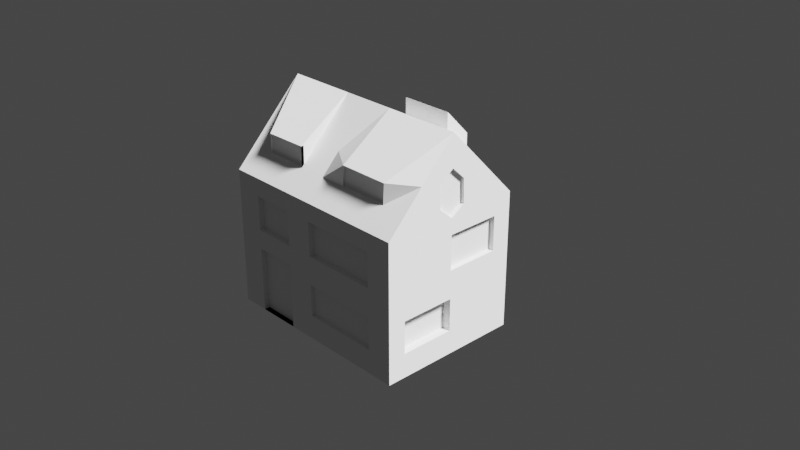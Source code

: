 # Source: thirdhouse.blend  (saved by Blender 2.91.10; exported with 4.5.12 LTS)
import bpy
from mathutils import Matrix  # noqa: F401  (used for matrix-valued properties, if any)

bpy.ops.wm.read_factory_settings(use_empty=True)
scene = bpy.context.scene
scene.name = 'Scene'

# ---- collections
col_collection = bpy.data.collections.new('Collection'); scene.collection.children.link(col_collection)

# ---- world
world_world = bpy.data.worlds.new('World'); scene.world = world_world
world_world.use_nodes = True; world_world.node_tree.nodes.clear()
_N = world_world.node_tree.nodes; _L = world_world.node_tree.links
n0 = _N.new('ShaderNodeOutputWorld'); n0.name = 'World Output'; n0.location = (300, 300)
n1 = _N.new('ShaderNodeBackground'); n1.name = 'Background'; n1.location = (10, 300)
n1.inputs[0].default_value = (0.05088, 0.05088, 0.05088, 1.0)
_L.new(n1.outputs[0], n0.inputs[0])
n0.is_active_output = True
world_world.color = (0.05088, 0.05088, 0.05088)
world_world.use_sun_shadow = False
world_world.sun_shadow_jitter_overblur = 0.0

# ---- cameras
cam_camera = bpy.data.cameras.new('Camera')
cam_camera.clip_end = 100.0
cam_camera.ortho_scale = 7.314

# ---- lights
light_light = bpy.data.lights.new('Light', 'SUN')
light_light.transmission_factor = 0.0
light_light.angle = 0.1993
light_light.shadow_soft_size = 0.1
light_light.shadow_cascade_max_distance = 1000.0

# ---- meshes
me_cube = bpy.data.meshes.new('Cube')
me_cube.from_pydata([(6.961, 1.0, 4.407), (6.961, 1.0, -1.0), (6.961, -4.721, 4.407), (6.961, -4.721, -1.0), (-1.0, 1.0, 4.407), (-1.0, 1.0, -1.0), (-1.0, -4.721, 4.407), (-1.0, -4.721, -1.0), (-1.0, -1.86, -1.0), (6.961, -1.86, 7.37), (-1.0, -1.86, 7.37), (6.961, -1.86, -1.0), (6.961, 1.0, 3.694), (-1.0, -4.721, 3.694), (6.961, -4.721, 3.694), (-1.0, 1.0, 3.694), (6.961, -1.86, 3.694), (-1.0, -1.86, 3.694), (6.961, 1.0, 1.572), (6.961, -4.721, 1.572), (-1.0, 1.0, 1.572), (6.961, -1.86, 1.572), (-1.0, -1.86, 1.572), (-1.0, -4.721, 1.572), (0.06225, 1.0, -1.0), (0.06225, -4.721, 4.407), (0.06225, -4.721, -1.0), (0.06225, 1.0, 4.407), (0.06225, -1.86, -1.0), (0.06225, -1.86, 7.37), (0.06225, 1.0, 3.694), (0.06225, -4.721, 3.694), (0.06225, -4.721, 1.572), (0.06225, 1.0, 1.572), (1.779, -4.721, -1.0), (1.779, 1.0, 4.407), (1.779, -1.86, 7.37), (1.779, 1.0, 3.694), (1.779, 1.0, 1.572), (1.779, 1.0, -1.0), (1.779, -4.721, 4.407), (1.779, -1.86, -1.0), (1.779, -4.721, 3.694), (1.779, -4.721, 1.572), (1.779, -4.494, 1.572), (0.06225, -4.494, 1.572), (0.06225, -4.494, -1.0), (1.779, -4.494, -1.0), (6.961, 1.0, -0.05029), (6.961, -4.721, -0.05029), (-1.0, 1.0, -0.05029), (6.961, -1.86, -0.05029), (-1.0, -1.86, -0.05029), (-1.0, -4.721, -0.05029), (0.06225, 1.0, -0.05029), (0.06225, -4.721, -0.05029), (1.779, -4.721, -0.05029), (1.779, 1.0, -0.05029), (0.06225, -4.494, -0.05029), (1.779, -4.494, -0.05029), (-1.0, -4.721, 1.22), (6.961, 1.0, 1.22), (6.961, -4.721, 1.22), (-1.0, 1.0, 1.22), (6.961, -1.86, 1.22), (-1.0, -1.86, 1.22), (0.06225, 1.0, 1.22), (0.06225, -4.721, 1.22), (1.779, -4.721, 1.22), (1.779, 1.0, 1.22), (0.06225, -4.494, 1.22), (1.779, -4.494, 1.22), (2.899, -4.721, -1.0), (2.899, 1.0, 4.407), (2.899, -1.86, 7.37), (2.899, 1.0, 3.694), (2.899, 1.0, 1.572), (2.899, 1.0, -1.0), (2.899, -4.721, 4.407), (2.899, -1.86, -1.0), (2.899, -4.721, 3.694), (2.899, -4.721, 1.572), (2.899, -4.721, -0.05029), (2.899, 1.0, -0.05029), (2.899, -4.721, 1.22), (2.899, 1.0, 1.22), (5.934, -4.721, -1.0), (5.934, 1.0, 4.407), (5.934, -1.86, 7.37), (5.934, 1.0, 3.694), (5.934, 1.0, 1.572), (5.934, 1.0, -0.05029), (5.934, 1.0, 1.22), (5.934, 1.0, -1.0), (5.934, -4.721, 4.407), (5.934, -1.86, -1.0), (5.934, -4.721, 3.694), (5.934, -4.721, 1.572), (5.934, -4.721, -0.05029), (5.934, -4.721, 1.22), (5.934, -4.564, -0.05029), (2.899, -4.564, -0.05029), (5.934, -4.564, 1.22), (2.899, -4.564, 1.22), (-1.0, -4.721, 2.341), (6.961, 1.0, 2.341), (6.961, -4.721, 2.341), (-1.0, 1.0, 2.341), (6.961, -1.86, 2.341), (-1.0, -1.86, 2.341), (0.06225, -4.721, 2.341), (0.06225, 1.0, 2.341), (1.779, -4.721, 2.341), (1.779, 1.0, 2.341), (2.899, -4.721, 2.341), (2.899, 1.0, 2.341), (5.934, -4.721, 2.341), (5.934, 1.0, 2.341), (1.779, -4.5, 3.694), (0.06225, -4.5, 3.694), (0.06225, -4.5, 2.341), (1.779, -4.5, 2.341), (5.934, -4.5, 3.694), (2.899, -4.5, 3.694), (2.899, -4.5, 2.341), (5.934, -4.5, 2.341), (0.06225, 0.8399, 3.694), (1.779, 0.8399, 3.694), (0.06225, 0.8399, 2.341), (1.779, 0.8399, 2.341), (2.899, 0.8318, 3.694), (5.934, 0.8318, 3.694), (2.899, 0.8318, 2.341), (5.934, 0.8318, 2.341), (2.899, 0.81, 1.22), (2.899, 0.81, -0.05029), (5.934, 0.81, -0.05029), (5.934, 0.81, 1.22), (0.06225, 0.7993, 1.22), (0.06225, 0.7993, -0.05029), (1.779, 0.7993, 1.22), (1.779, 0.7993, -0.05029), (6.961, -1.86, 6.116), (6.961, -1.86, 4.323), (6.961, -1.306, 4.674), (6.961, -1.336, 5.618), (6.961, -2.432, 5.685), (6.961, -2.426, 4.795), (6.827, -1.86, 6.116), (6.827, -1.86, 4.323), (6.827, -1.306, 4.674), (6.827, -1.336, 5.618), (6.827, -2.432, 5.685), (6.827, -2.426, 4.795), (-1.0, -4.012, -1.0), (6.961, -4.012, 5.141), (-1.0, -4.012, 5.141), (6.961, -4.012, -1.0), (-1.0, -4.012, 3.694), (6.961, -4.012, 3.694), (6.961, -4.012, 1.572), (-1.0, -4.012, 1.572), (0.06225, -4.012, -1.0), (0.06225, -4.012, 5.141), (1.779, -4.012, 5.141), (1.779, -4.012, -1.0), (-1.0, -4.012, -0.05029), (6.961, -4.012, -0.05029), (-1.0, -4.012, 1.22), (6.961, -4.012, 1.22), (2.899, -4.012, 5.141), (2.899, -4.012, -1.0), (5.934, -4.012, 5.141), (5.934, -4.012, -1.0), (6.961, -4.012, 2.341), (-1.0, -4.012, 2.341), (-1.0, 0.2495, 5.184), (6.961, 0.2495, -1.0), (-1.0, 0.2495, -1.0), (6.961, 0.2495, 5.184), (6.961, 0.2495, 3.694), (-1.0, 0.2495, 3.694), (-1.0, 0.2495, 1.572), (6.961, 0.2495, 1.572), (0.06225, 0.2495, 5.184), (0.06225, 0.2495, -1.0), (1.779, 0.2495, 5.184), (1.779, 0.2495, -1.0), (6.961, 0.2495, -0.05029), (-1.0, 0.2495, -0.05029), (6.961, 0.2495, 1.22), (-1.0, 0.2495, 1.22), (2.899, 0.2495, 5.184), (2.899, 0.2495, -1.0), (5.934, 0.2495, 5.184), (5.934, 0.2495, -1.0), (-1.0, 0.2495, 2.341), (6.961, 0.2495, 2.341), (6.769, 0.2495, 3.694), (6.769, -1.86, 3.694), (6.769, -1.86, 2.341), (6.769, 0.2495, 2.341), (6.648, -1.86, 1.22), (6.648, -1.86, -0.05029), (6.648, -4.012, -0.05029), (6.648, -4.012, 1.22), (-0.949, -1.86, 3.694), (-0.949, -1.86, 2.341), (-0.949, 0.2495, 3.694), (-0.949, 0.2495, 2.341), (-0.9035, -1.86, 1.22), (-0.9035, -1.86, -0.05029), (-0.9035, -4.012, -0.05029), (-0.9035, -4.012, 1.22), (1.779, -4.005, 5.936), (0.06225, -4.021, 5.92), (3.942, 1.0, -1.0), (3.942, -4.721, 4.407), (3.942, -1.86, -1.0), (3.942, -4.721, 3.694), (3.942, -4.721, 1.572), (3.942, -4.721, -0.05029), (3.942, -4.721, 1.22), (3.942, -4.721, -1.0), (3.942, 1.0, 4.407), (3.942, -1.86, 7.37), (3.942, 1.0, 3.694), (3.942, 1.0, 1.572), (3.942, 1.0, -0.05029), (3.942, 1.0, 1.22), (3.942, -4.564, -0.05029), (3.942, -4.564, 1.22), (3.942, 1.0, 2.341), (3.942, -4.721, 2.341), (3.942, -4.5, 3.694), (3.942, -4.5, 2.341), (3.942, 0.8318, 3.694), (3.942, 0.8318, 2.341), (3.942, 0.81, -0.05029), (3.942, 0.81, 1.22), (3.942, -4.012, -1.0), (3.942, -4.012, 5.141), (3.942, 0.2495, -1.0), (3.942, 0.2495, 5.184), (6.961, -3.278, 5.901), (2.899, -3.278, 5.901), (5.934, -3.969, 5.901), (3.942, -3.969, 5.901), (0.06177, -3.914, 5.921), (0.06177, -3.906, 5.141), (1.779, -3.899, 5.936), (1.779, -3.906, 5.141), (5.934, -3.877, 5.896), (5.934, -3.92, 5.136), (3.942, -3.92, 5.136), (3.942, -3.877, 5.896), (-1.0, -1.108, -1.0), (6.961, -1.108, 6.59), (6.961, -1.108, 3.694), (6.961, -1.108, 1.572), (0.06225, -1.108, 6.59), (0.06225, -1.108, -1.0), (1.779, -1.108, 6.59), (1.779, -1.108, -1.0), (6.961, -1.108, -0.05029), (6.961, -1.108, 1.22), (2.899, -1.108, 6.59), (2.899, -1.108, -1.0), (5.934, -1.108, 6.59), (5.934, -1.108, -1.0), (6.961, -1.108, 2.341), (-1.0, -1.108, 6.59), (6.961, -1.108, -1.0), (-1.0, -1.108, 3.694), (-1.0, -1.108, 1.572), (-1.0, -1.108, -0.05029), (-1.0, -1.108, 1.22), (-1.0, -1.108, 2.341), (6.769, -1.108, 3.694), (6.769, -1.108, 2.341), (-0.949, -1.108, 3.694), (-0.949, -1.108, 2.341), (3.942, -1.108, -1.0), (3.942, -1.108, 6.59), (-1.0, -0.1528, 5.601), (6.961, -0.1528, -1.0), (-1.0, -0.1528, 3.694), (-1.0, -0.1528, 1.572), (-1.0, -0.1528, -0.05029), (-1.0, -0.1528, 1.22), (-1.0, -0.1528, 2.341), (-0.949, -0.1528, 3.694), (-0.949, -0.1528, 2.341), (-1.0, -0.1528, -1.0), (6.961, -0.1528, 5.601), (6.961, -0.1528, 3.694), (6.961, -0.1528, 1.572), (0.06225, -0.1528, 5.601), (0.06225, -0.1528, -1.0), (1.779, -0.1528, 5.601), (1.779, -0.1528, -1.0), (6.961, -0.1528, -0.05029), (6.961, -0.1528, 1.22), (2.899, -0.1528, 5.601), (2.899, -0.1528, -1.0), (5.934, -0.1528, 5.601), (5.934, -0.1528, -1.0), (6.961, -0.1528, 2.341), (6.769, -0.1528, 3.694), (6.769, -0.1528, 2.341), (3.942, -0.1528, -1.0), (3.942, -0.1528, 5.601), (5.773, -0.2642, 6.703), (5.773, -0.9965, 7.461), (4.103, -0.2642, 6.703), (4.103, -0.9965, 7.461), (5.934, -0.1528, 6.587), (5.934, -1.108, 7.577), (3.942, -0.1528, 6.587), (3.942, -1.108, 7.577), (5.773, -0.2642, 6.367), (5.773, -0.9965, 7.125), (4.103, -0.2642, 6.367), (4.103, -0.9965, 7.125), (-1.0, -0.1528, 4.642), (-1.0, -4.012, 4.614), (-1.0, 0.2495, 4.644), (-1.0, -1.108, 4.635), (-1.0, -1.86, 4.629), (-1.0, -1.86, 5.677), (-1.0, -1.108, 5.681), (-1.657, -1.108, 5.407), (-1.657, -1.108, 4.635), (-1.657, -1.86, 5.402), (-1.657, -1.86, 4.629), (-0.8164, -0.1528, -1.0), (-0.8164, -1.108, -1.0), (-0.8164, -1.108, -0.05029), (-0.8164, -1.108, 1.22), (-0.8164, -0.1528, -0.05029), (-0.8164, -0.1528, 1.22)], [], [(163, 156, 6, 25), (31, 25, 6, 13), (181, 326, 176, 4, 15), (173, 157, 3, 86), (159, 155, 2, 14), (89, 87, 0, 12), (258, 257, 9, 142, 145, 144, 143, 16), (269, 272, 11, 95), (158, 325, 328, 17), (260, 271, 10, 29), (175, 158, 17, 109), (258, 16, 199, 278), (117, 89, 12, 105), (174, 159, 14, 106), (196, 181, 15, 107), (110, 31, 13, 104), (67, 32, 23, 60), (191, 182, 20, 63), (169, 160, 19, 62), (92, 90, 18, 61), (265, 259, 21, 64), (168, 161, 22, 65), (63, 20, 33, 66), (68, 43, 44, 71), (42, 31, 119, 118), (107, 15, 30, 111), (262, 260, 29, 36), (256, 261, 28, 8), (15, 4, 27, 30), (154, 162, 26, 7), (42, 40, 25, 31), (164, 163, 25, 40), (170, 164, 40, 78), (80, 78, 40, 42), (266, 262, 36, 74), (114, 80, 42, 112), (84, 81, 43, 68), (66, 33, 38, 69), (30, 37, 127, 126), (261, 263, 41, 28), (30, 27, 35, 37), (162, 165, 34, 26), (71, 44, 45, 70), (43, 32, 45, 44), (55, 26, 46, 58), (26, 34, 47, 46), (67, 55, 58, 70), (47, 59, 58, 46), (24, 54, 57, 39), (72, 82, 56, 34), (34, 56, 59, 47), (5, 50, 54, 24), (154, 166, 52, 8), (272, 264, 51, 11), (93, 91, 48, 1), (157, 167, 49, 3), (178, 189, 50, 5), (26, 55, 53, 7), (32, 67, 70, 45), (59, 71, 70, 58), (57, 54, 139, 141), (82, 84, 68, 56), (56, 68, 71, 59), (50, 63, 66, 54), (166, 168, 213, 212), (264, 265, 64, 51), (91, 92, 61, 48), (167, 169, 62, 49), (189, 191, 63, 50), (55, 67, 60, 53), (57, 69, 85, 83), (221, 98, 100, 230), (39, 57, 83, 77), (223, 221, 82, 72), (222, 220, 81, 84), (116, 96, 122, 125), (283, 266, 74, 225), (219, 217, 78, 80), (241, 170, 78, 217), (69, 38, 76, 85), (113, 37, 75, 115), (263, 267, 79, 41), (37, 35, 73, 75), (165, 171, 72, 34), (155, 172, 94, 2), (14, 2, 94, 96), (257, 268, 88, 9), (106, 14, 96, 116), (62, 19, 97, 99), (3, 49, 98, 86), (49, 62, 99, 98), (228, 83, 135, 238), (216, 228, 91, 93), (229, 227, 90, 92), (89, 117, 133, 131), (282, 269, 95, 218), (226, 224, 87, 89), (240, 173, 86, 223), (230, 231, 103, 101), (84, 82, 101, 103), (98, 99, 102, 100), (222, 84, 103, 231), (227, 232, 117, 90), (19, 106, 116, 97), (38, 113, 115, 76), (220, 233, 114, 81), (33, 111, 113, 38), (81, 114, 112, 43), (20, 107, 111, 33), (43, 112, 110, 32), (32, 110, 104, 23), (182, 196, 107, 20), (160, 174, 106, 19), (90, 117, 105, 18), (259, 270, 108, 21), (161, 175, 109, 22), (121, 118, 119, 120), (110, 112, 121, 120), (112, 42, 118, 121), (31, 110, 120, 119), (235, 234, 123, 124), (219, 80, 123, 234), (80, 114, 124, 123), (233, 116, 125, 235), (128, 126, 127, 129), (37, 113, 129, 127), (111, 30, 126, 128), (113, 111, 128, 129), (237, 236, 131, 133), (226, 89, 131, 236), (115, 75, 130, 132), (232, 115, 132, 237), (238, 239, 137, 136), (92, 91, 136, 137), (83, 85, 134, 135), (229, 92, 137, 239), (139, 138, 140, 141), (54, 66, 138, 139), (69, 57, 141, 140), (66, 69, 140, 138), (149, 150, 151, 148), (147, 143, 149, 153), (143, 144, 150, 149), (148, 152, 153, 149), (142, 146, 152, 148), (144, 145, 151, 150), (146, 147, 153, 152), (145, 142, 148, 151), (23, 104, 175, 161), (21, 108, 174, 160), (218, 95, 173, 240), (244, 246, 172, 155), (41, 79, 171, 165), (247, 245, 170, 241), (51, 64, 202, 203), (53, 60, 168, 166), (11, 51, 167, 157), (7, 53, 166, 154), (28, 41, 165, 162), (74, 36, 214, 164, 170, 245), (36, 29, 215, 214), (8, 28, 162, 154), (60, 23, 161, 168), (64, 21, 160, 169), (108, 16, 159, 174), (104, 13, 158, 175), (13, 6, 156, 325, 158), (16, 143, 147, 146, 142, 9, 244, 155, 159), (95, 11, 157, 173), (29, 10, 156, 163, 215), (18, 105, 197, 183), (287, 290, 196, 182), (216, 93, 195, 242), (0, 87, 194, 179), (39, 77, 193, 187), (224, 73, 192, 243), (288, 289, 191, 189), (48, 61, 190, 188), (293, 288, 189, 178), (1, 48, 188, 177), (24, 39, 187, 185), (73, 35, 186, 192), (5, 24, 185, 178), (35, 27, 184, 186), (61, 18, 183, 190), (289, 287, 182, 191), (277, 109, 207, 281), (105, 12, 180, 197), (27, 4, 176, 184), (93, 1, 177, 195), (12, 0, 179, 180), (286, 324, 326, 181), (279, 278, 199, 200), (16, 108, 200, 199), (307, 197, 201, 309), (197, 180, 198, 201), (203, 202, 205, 204), (64, 169, 205, 202), (167, 51, 203, 204), (169, 167, 204, 205), (292, 291, 208, 209), (286, 181, 208, 291), (181, 196, 209, 208), (109, 17, 206, 207), (212, 213, 210, 211), (65, 52, 211, 210), (168, 65, 210, 213), (52, 166, 212, 211), (215, 163, 249, 248), (87, 224, 243, 194), (77, 216, 242, 193), (172, 246, 252, 253), (79, 218, 240, 171), (85, 229, 239, 134), (135, 134, 239, 238), (117, 232, 237, 133), (75, 226, 236, 130), (132, 130, 236, 237), (114, 233, 235, 124), (96, 219, 234, 122), (125, 122, 234, 235), (97, 116, 233, 220), (76, 115, 232, 227), (99, 222, 231, 102), (100, 102, 231, 230), (171, 240, 223, 72), (75, 73, 224, 226), (267, 282, 218, 79), (85, 76, 227, 229), (77, 83, 228, 216), (91, 228, 238, 136), (172, 241, 217, 94), (96, 94, 217, 219), (268, 283, 225, 88), (99, 97, 220, 222), (86, 98, 221, 223), (82, 221, 230, 101), (88, 225, 247, 246), (225, 74, 245, 247), (9, 88, 246, 244), (250, 248, 249, 251), (163, 164, 251, 249), (214, 215, 248, 250), (164, 214, 250, 251), (252, 255, 254, 253), (246, 247, 255, 252), (241, 172, 253, 254), (247, 241, 254, 255), (311, 283, 319, 318), (304, 310, 282, 267), (17, 273, 280, 206), (207, 206, 280, 281), (108, 270, 279, 200), (309, 308, 278, 279), (17, 328, 327, 273), (290, 277, 281, 292), (65, 22, 274, 276), (8, 52, 275, 256), (52, 65, 276, 275), (22, 109, 277, 274), (296, 307, 270, 259), (310, 306, 269, 282), (294, 305, 268, 257), (300, 304, 267, 263), (311, 303, 266, 283), (301, 302, 265, 264), (285, 301, 264, 272), (298, 300, 263, 261), (303, 299, 262, 266), (293, 298, 261, 256), (299, 297, 260, 262), (302, 296, 259, 265), (295, 258, 278, 308), (297, 284, 271, 260), (306, 285, 272, 269), (295, 294, 257, 258), (180, 179, 294, 295), (195, 177, 285, 306), (184, 176, 284, 297), (180, 295, 308, 198), (190, 183, 296, 302), (186, 184, 297, 299), (178, 185, 298, 293), (192, 186, 299, 303), (185, 187, 300, 298), (177, 188, 301, 285), (188, 190, 302, 301), (243, 192, 303, 311), (187, 193, 304, 300), (179, 194, 305, 294), (242, 195, 306, 310), (183, 197, 307, 296), (196, 290, 292, 209), (201, 198, 308, 309), (193, 242, 310, 304), (194, 243, 311, 305), (273, 286, 291, 280), (281, 280, 291, 292), (270, 307, 309, 279), (273, 327, 324, 286), (276, 274, 287, 289), (293, 256, 336, 335), (289, 288, 339, 340), (274, 277, 290, 287), (314, 315, 323, 322), (268, 305, 316, 317), (283, 268, 317, 319), (305, 311, 318, 316), (312, 313, 317, 316), (315, 314, 318, 319), (313, 315, 319, 317), (314, 312, 316, 318), (320, 322, 323, 321), (315, 313, 321, 323), (313, 312, 320, 321), (312, 314, 322, 320), (327, 328, 334, 332), (324, 327, 330, 271, 284), (326, 324, 284, 176), (328, 325, 156, 10, 329), (332, 334, 333, 331), (330, 329, 10, 271), (330, 327, 332, 331), (328, 329, 333, 334), (329, 330, 331, 333), (336, 337, 339, 335), (337, 338, 340, 339), (275, 276, 338, 337), (288, 293, 335, 339), (276, 289, 340, 338), (256, 275, 337, 336)])
_uv = me_cube.uv_layers.new(name='UVMap')
_uv.uv.foreach_set('vector', [0.6275, 0.6274, 0.6394, 0.6274, 0.6394, 0.6384, 0.6275, 0.6384, 0.5389, 0.7153, 0.5506, 0.7153, 0.5506, 0.7271, 0.5389, 0.7271, 0.5389, 0.4492, 0.5463, 0.4492, 0.5506, 0.4492, 0.5506, 0.4608, 0.5389, 0.4608, 0.4504, 0.6274, 0.4618, 0.6274, 0.4618, 0.6384, 0.4504, 0.6384, 0.5389, 0.6274, 0.5506, 0.6274, 0.5506, 0.6384, 0.5389, 0.6384, 0.5389, 0.5382, 0.5506, 0.5382, 0.5506, 0.5496, 0.5389, 0.5496, 0.5389, 0.5823, 0.5506, 0.5823, 0.5506, 0.594, 0.5466, 0.594, 0.5464, 0.5858, 0.543, 0.5854, 0.5409, 0.594, 0.5389, 0.594, 0.4504, 0.5823, 0.4618, 0.5823, 0.4618, 0.594, 0.4504, 0.594, 0.5389, 0.3831, 0.5463, 0.3831, 0.5419, 0.4165, 0.5389, 0.4165, 0.6275, 0.5823, 0.6394, 0.5823, 0.6394, 0.594, 0.6275, 0.594, 0.5167, 0.3831, 0.5389, 0.3831, 0.5389, 0.4165, 0.5167, 0.4165, 0.5389, 0.5823, 0.5389, 0.594, 0.5389, 0.594, 0.5389, 0.5823, 0.5167, 0.5382, 0.5389, 0.5382, 0.5389, 0.5496, 0.5167, 0.5496, 0.5167, 0.6274, 0.5389, 0.6274, 0.5389, 0.6384, 0.5167, 0.6384, 0.5167, 0.4492, 0.5389, 0.4492, 0.5389, 0.4608, 0.5167, 0.4608, 0.5167, 0.7153, 0.5389, 0.7153, 0.5389, 0.7271, 0.5167, 0.7271, 0.4983, 0.7153, 0.504, 0.7153, 0.504, 0.7271, 0.4983, 0.7271, 0.4983, 0.4492, 0.504, 0.4492, 0.504, 0.4608, 0.4983, 0.4608, 0.4983, 0.6274, 0.504, 0.6274, 0.504, 0.6384, 0.4983, 0.6384, 0.4983, 0.5382, 0.504, 0.5382, 0.504, 0.5496, 0.4983, 0.5496, 0.4983, 0.5823, 0.504, 0.5823, 0.504, 0.594, 0.4983, 0.594, 0.4983, 0.3831, 0.504, 0.3831, 0.504, 0.4165, 0.4983, 0.4165, 0.4983, 0.4608, 0.504, 0.4608, 0.504, 0.4727, 0.4983, 0.4727, 0.4983, 0.6961, 0.504, 0.6961, 0.504, 0.6961, 0.4983, 0.6961, 0.5389, 0.6961, 0.5389, 0.7153, 0.5389, 0.7153, 0.5389, 0.6961, 0.5167, 0.4608, 0.5389, 0.4608, 0.5389, 0.4727, 0.5167, 0.4727, 0.6084, 0.5823, 0.6275, 0.5823, 0.6275, 0.594, 0.6084, 0.594, 0.3731, 0.5823, 0.3849, 0.5823, 0.3849, 0.594, 0.3731, 0.594, 0.5389, 0.4608, 0.5506, 0.4608, 0.5506, 0.4727, 0.5389, 0.4727, 0.3731, 0.6274, 0.3849, 0.6274, 0.3849, 0.6384, 0.3731, 0.6384, 0.5389, 0.6961, 0.5506, 0.6961, 0.5506, 0.7153, 0.5389, 0.7153, 0.6084, 0.6274, 0.6275, 0.6274, 0.6275, 0.6384, 0.6084, 0.6384, 0.5959, 0.6274, 0.6084, 0.6274, 0.6084, 0.6384, 0.5959, 0.6384, 0.5389, 0.6837, 0.5506, 0.6837, 0.5506, 0.6961, 0.5389, 0.6961, 0.5959, 0.5823, 0.6084, 0.5823, 0.6084, 0.594, 0.5959, 0.594, 0.5167, 0.6837, 0.5389, 0.6837, 0.5389, 0.6961, 0.5167, 0.6961, 0.4983, 0.6837, 0.504, 0.6837, 0.504, 0.6961, 0.4983, 0.6961, 0.4983, 0.4727, 0.504, 0.4727, 0.504, 0.4918, 0.4983, 0.4918, 0.5389, 0.4727, 0.5389, 0.4918, 0.5389, 0.4918, 0.5389, 0.4727, 0.3849, 0.5823, 0.404, 0.5823, 0.404, 0.594, 0.3849, 0.594, 0.5389, 0.4727, 0.5506, 0.4727, 0.5506, 0.4918, 0.5389, 0.4918, 0.3849, 0.6274, 0.404, 0.6274, 0.404, 0.6384, 0.3849, 0.6384, 0.4983, 0.6961, 0.504, 0.6961, 0.504, 0.7153, 0.4983, 0.7153, 0.504, 0.6961, 0.504, 0.7153, 0.504, 0.7153, 0.504, 0.6961, 0.4774, 0.7153, 0.4618, 0.7153, 0.4618, 0.7153, 0.4774, 0.7153, 0.3849, 0.6384, 0.404, 0.6384, 0.404, 0.6384, 0.3849, 0.6384, 0.4983, 0.7153, 0.4774, 0.7153, 0.4774, 0.7153, 0.4983, 0.7153, 0.4618, 0.6961, 0.4774, 0.6961, 0.4774, 0.7153, 0.4618, 0.7153, 0.4618, 0.4727, 0.4774, 0.4727, 0.4774, 0.4918, 0.4618, 0.4918, 0.4618, 0.6837, 0.4774, 0.6837, 0.4774, 0.6961, 0.4618, 0.6961, 0.4618, 0.6961, 0.4774, 0.6961, 0.4774, 0.6961, 0.4618, 0.6961, 0.4618, 0.4608, 0.4774, 0.4608, 0.4774, 0.4727, 0.4618, 0.4727, 0.4618, 0.3831, 0.4774, 0.3831, 0.4774, 0.4165, 0.4618, 0.4165, 0.4618, 0.5823, 0.4774, 0.5823, 0.4774, 0.594, 0.4618, 0.594, 0.4618, 0.5382, 0.4774, 0.5382, 0.4774, 0.5496, 0.4618, 0.5496, 0.4618, 0.6274, 0.4774, 0.6274, 0.4774, 0.6384, 0.4618, 0.6384, 0.4618, 0.4492, 0.4774, 0.4492, 0.4774, 0.4608, 0.4618, 0.4608, 0.4618, 0.7153, 0.4774, 0.7153, 0.4774, 0.7271, 0.4618, 0.7271, 0.504, 0.7153, 0.4983, 0.7153, 0.4983, 0.7153, 0.504, 0.7153, 0.4774, 0.6961, 0.4983, 0.6961, 0.4983, 0.7153, 0.4774, 0.7153, 0.4774, 0.4918, 0.4774, 0.4727, 0.4774, 0.4727, 0.4774, 0.4918, 0.4774, 0.6837, 0.4983, 0.6837, 0.4983, 0.6961, 0.4774, 0.6961, 0.4774, 0.6961, 0.4983, 0.6961, 0.4983, 0.6961, 0.4774, 0.6961, 0.4774, 0.4608, 0.4983, 0.4608, 0.4983, 0.4727, 0.4774, 0.4727, 0.4774, 0.3831, 0.4983, 0.3831, 0.4983, 0.3831, 0.4774, 0.3831, 0.4774, 0.5823, 0.4983, 0.5823, 0.4983, 0.594, 0.4774, 0.594, 0.4774, 0.5382, 0.4983, 0.5382, 0.4983, 0.5496, 0.4774, 0.5496, 0.4774, 0.6274, 0.4983, 0.6274, 0.4983, 0.6384, 0.4774, 0.6384, 0.4774, 0.4492, 0.4983, 0.4492, 0.4983, 0.4608, 0.4774, 0.4608, 0.4774, 0.7153, 0.4983, 0.7153, 0.4983, 0.7271, 0.4774, 0.7271, 0.4774, 0.4918, 0.4983, 0.4918, 0.4983, 0.5043, 0.4774, 0.5043, 0.4774, 0.672, 0.4774, 0.6498, 0.4774, 0.6498, 0.4774, 0.672, 0.4618, 0.4918, 0.4774, 0.4918, 0.4774, 0.5043, 0.4618, 0.5043, 0.4618, 0.672, 0.4774, 0.672, 0.4774, 0.6837, 0.4618, 0.6837, 0.4983, 0.672, 0.504, 0.672, 0.504, 0.6837, 0.4983, 0.6837, 0.5167, 0.6498, 0.5389, 0.6498, 0.5389, 0.6498, 0.5167, 0.6498, 0.5842, 0.5823, 0.5959, 0.5823, 0.5959, 0.594, 0.5842, 0.594, 0.5389, 0.672, 0.5506, 0.672, 0.5506, 0.6837, 0.5389, 0.6837, 0.5842, 0.6274, 0.5959, 0.6274, 0.5959, 0.6384, 0.5842, 0.6384, 0.4983, 0.4918, 0.504, 0.4918, 0.504, 0.5043, 0.4983, 0.5043, 0.5167, 0.4918, 0.5389, 0.4918, 0.5389, 0.5043, 0.5167, 0.5043, 0.404, 0.5823, 0.4165, 0.5823, 0.4165, 0.594, 0.404, 0.594, 0.5389, 0.4918, 0.5506, 0.4918, 0.5506, 0.5043, 0.5389, 0.5043, 0.404, 0.6274, 0.4165, 0.6274, 0.4165, 0.6384, 0.404, 0.6384, 0.5506, 0.6274, 0.562, 0.6274, 0.562, 0.6384, 0.5506, 0.6384, 0.5389, 0.6384, 0.5506, 0.6384, 0.5506, 0.6498, 0.5389, 0.6498, 0.5506, 0.5823, 0.562, 0.5823, 0.562, 0.594, 0.5506, 0.594, 0.5167, 0.6384, 0.5389, 0.6384, 0.5389, 0.6498, 0.5167, 0.6498, 0.4983, 0.6384, 0.504, 0.6384, 0.504, 0.6498, 0.4983, 0.6498, 0.4618, 0.6384, 0.4774, 0.6384, 0.4774, 0.6498, 0.4618, 0.6498, 0.4774, 0.6384, 0.4983, 0.6384, 0.4983, 0.6498, 0.4774, 0.6498, 0.4774, 0.5159, 0.4774, 0.5043, 0.4774, 0.5043, 0.4774, 0.5159, 0.4618, 0.5159, 0.4774, 0.5159, 0.4774, 0.5382, 0.4618, 0.5382, 0.4983, 0.5159, 0.504, 0.5159, 0.504, 0.5382, 0.4983, 0.5382, 0.5389, 0.5382, 0.5167, 0.5382, 0.5167, 0.5382, 0.5389, 0.5382, 0.4282, 0.5823, 0.4504, 0.5823, 0.4504, 0.594, 0.4282, 0.594, 0.5389, 0.5159, 0.5506, 0.5159, 0.5506, 0.5382, 0.5389, 0.5382, 0.4282, 0.6274, 0.4504, 0.6274, 0.4504, 0.6384, 0.4282, 0.6384, 0.4774, 0.672, 0.4983, 0.672, 0.4983, 0.6837, 0.4774, 0.6837, 0.4983, 0.6837, 0.4774, 0.6837, 0.4774, 0.6837, 0.4983, 0.6837, 0.4774, 0.6498, 0.4983, 0.6498, 0.4983, 0.6498, 0.4774, 0.6498, 0.4983, 0.672, 0.4983, 0.6837, 0.4983, 0.6837, 0.4983, 0.672, 0.504, 0.5159, 0.5167, 0.5159, 0.5167, 0.5382, 0.504, 0.5382, 0.504, 0.6384, 0.5167, 0.6384, 0.5167, 0.6498, 0.504, 0.6498, 0.504, 0.4918, 0.5167, 0.4918, 0.5167, 0.5043, 0.504, 0.5043, 0.504, 0.672, 0.5167, 0.672, 0.5167, 0.6837, 0.504, 0.6837, 0.504, 0.4727, 0.5167, 0.4727, 0.5167, 0.4918, 0.504, 0.4918, 0.504, 0.6837, 0.5167, 0.6837, 0.5167, 0.6961, 0.504, 0.6961, 0.504, 0.4608, 0.5167, 0.4608, 0.5167, 0.4727, 0.504, 0.4727, 0.504, 0.6961, 0.5167, 0.6961, 0.5167, 0.7153, 0.504, 0.7153, 0.504, 0.7153, 0.5167, 0.7153, 0.5167, 0.7271, 0.504, 0.7271, 0.504, 0.4492, 0.5167, 0.4492, 0.5167, 0.4608, 0.504, 0.4608, 0.504, 0.6274, 0.5167, 0.6274, 0.5167, 0.6384, 0.504, 0.6384, 0.504, 0.5382, 0.5167, 0.5382, 0.5167, 0.5496, 0.504, 0.5496, 0.504, 0.5823, 0.5167, 0.5823, 0.5167, 0.594, 0.504, 0.594, 0.504, 0.3831, 0.5167, 0.3831, 0.5167, 0.4165, 0.504, 0.4165, 0.5167, 0.6961, 0.5389, 0.6961, 0.5389, 0.7153, 0.5167, 0.7153, 0.5167, 0.7153, 0.5167, 0.6961, 0.5167, 0.6961, 0.5167, 0.7153, 0.5167, 0.6961, 0.5389, 0.6961, 0.5389, 0.6961, 0.5167, 0.6961, 0.5389, 0.7153, 0.5167, 0.7153, 0.5167, 0.7153, 0.5389, 0.7153, 0.5167, 0.672, 0.5389, 0.672, 0.5389, 0.6837, 0.5167, 0.6837, 0.5389, 0.672, 0.5389, 0.6837, 0.5389, 0.6837, 0.5389, 0.672, 0.5389, 0.6837, 0.5167, 0.6837, 0.5167, 0.6837, 0.5389, 0.6837, 0.5167, 0.672, 0.5167, 0.6498, 0.5167, 0.6498, 0.5167, 0.672, 0.5167, 0.4727, 0.5389, 0.4727, 0.5389, 0.4918, 0.5167, 0.4918, 0.5389, 0.4918, 0.5167, 0.4918, 0.5167, 0.4918, 0.5389, 0.4918, 0.5167, 0.4727, 0.5389, 0.4727, 0.5389, 0.4727, 0.5167, 0.4727, 0.5167, 0.4918, 0.5167, 0.4727, 0.5167, 0.4727, 0.5167, 0.4918, 0.5167, 0.5159, 0.5389, 0.5159, 0.5389, 0.5382, 0.5167, 0.5382, 0.5389, 0.5159, 0.5389, 0.5382, 0.5389, 0.5382, 0.5389, 0.5159, 0.5167, 0.5043, 0.5389, 0.5043, 0.5389, 0.5043, 0.5167, 0.5043, 0.5167, 0.5159, 0.5167, 0.5043, 0.5167, 0.5043, 0.5167, 0.5159, 0.4774, 0.5159, 0.4983, 0.5159, 0.4983, 0.5382, 0.4774, 0.5382, 0.4983, 0.5382, 0.4774, 0.5382, 0.4774, 0.5382, 0.4983, 0.5382, 0.4774, 0.5043, 0.4983, 0.5043, 0.4983, 0.5043, 0.4774, 0.5043, 0.4983, 0.5159, 0.4983, 0.5382, 0.4983, 0.5382, 0.4983, 0.5159, 0.4774, 0.4727, 0.4983, 0.4727, 0.4983, 0.4918, 0.4774, 0.4918, 0.4774, 0.4727, 0.4983, 0.4727, 0.4983, 0.4727, 0.4774, 0.4727, 0.4983, 0.4918, 0.4774, 0.4918, 0.4774, 0.4918, 0.4983, 0.4918, 0.4983, 0.4727, 0.4983, 0.4918, 0.4983, 0.4918, 0.4983, 0.4727, 0.5409, 0.594, 0.543, 0.5854, 0.5464, 0.5858, 0.5466, 0.594, 0.5435, 0.6028, 0.5409, 0.594, 0.5409, 0.594, 0.5435, 0.6028, 0.5409, 0.594, 0.543, 0.5854, 0.543, 0.5854, 0.5409, 0.594, 0.5466, 0.594, 0.5467, 0.6029, 0.5435, 0.6028, 0.5409, 0.594, 0.5466, 0.594, 0.5467, 0.6029, 0.5467, 0.6029, 0.5466, 0.594, 0.543, 0.5854, 0.5464, 0.5858, 0.5464, 0.5858, 0.543, 0.5854, 0.5467, 0.6029, 0.5435, 0.6028, 0.5435, 0.6028, 0.5467, 0.6029, 0.5464, 0.5858, 0.5466, 0.594, 0.5466, 0.594, 0.5464, 0.5858, 0.504, 0.3721, 0.5167, 0.3721, 0.5167, 0.3831, 0.504, 0.3831, 0.504, 0.594, 0.5167, 0.594, 0.5167, 0.6274, 0.504, 0.6274, 0.4282, 0.594, 0.4504, 0.594, 0.4504, 0.6274, 0.4282, 0.6274, 0.5506, 0.616, 0.562, 0.616, 0.562, 0.6274, 0.5506, 0.6274, 0.404, 0.594, 0.4165, 0.594, 0.4165, 0.6274, 0.404, 0.6274, 0.5842, 0.616, 0.5959, 0.616, 0.5959, 0.6274, 0.5842, 0.6274, 0.4774, 0.594, 0.4983, 0.594, 0.4983, 0.594, 0.4774, 0.594, 0.4774, 0.3721, 0.4983, 0.3721, 0.4983, 0.3831, 0.4774, 0.3831, 0.4618, 0.594, 0.4774, 0.594, 0.4774, 0.6274, 0.4618, 0.6274, 0.4618, 0.3721, 0.4774, 0.3721, 0.4774, 0.3831, 0.4618, 0.3831, 0.3849, 0.594, 0.404, 0.594, 0.404, 0.6274, 0.3849, 0.6274, 0.5959, 0.594, 0.6084, 0.594, 0.6084, 0.6155, 0.6084, 0.6274, 0.5959, 0.6274, 0.5959, 0.616, 0.6084, 0.594, 0.6275, 0.594, 0.6275, 0.6157, 0.6084, 0.6155, 0.3731, 0.594, 0.3849, 0.594, 0.3849, 0.6274, 0.3731, 0.6274, 0.4983, 0.3721, 0.504, 0.3721, 0.504, 0.3831, 0.4983, 0.3831, 0.4983, 0.594, 0.504, 0.594, 0.504, 0.6274, 0.4983, 0.6274, 0.5167, 0.594, 0.5389, 0.594, 0.5389, 0.6274, 0.5167, 0.6274, 0.5167, 0.3721, 0.5389, 0.3721, 0.5389, 0.3831, 0.5167, 0.3831, 0.5389, 0.3721, 0.5506, 0.3721, 0.5506, 0.3831, 0.5463, 0.3831, 0.5389, 0.3831, 0.5389, 0.594, 0.5409, 0.594, 0.5435, 0.6028, 0.5467, 0.6029, 0.5466, 0.594, 0.5506, 0.594, 0.5506, 0.616, 0.5506, 0.6274, 0.5389, 0.6274, 0.4504, 0.594, 0.4618, 0.594, 0.4618, 0.6274, 0.4504, 0.6274, 0.6275, 0.594, 0.6394, 0.594, 0.6394, 0.6274, 0.6275, 0.6274, 0.6275, 0.6157, 0.504, 0.5496, 0.5167, 0.5496, 0.5167, 0.5613, 0.504, 0.5613, 0.504, 0.443, 0.5167, 0.443, 0.5167, 0.4492, 0.504, 0.4492, 0.4282, 0.5496, 0.4504, 0.5496, 0.4504, 0.5613, 0.4282, 0.5613, 0.5506, 0.5496, 0.562, 0.5496, 0.562, 0.5613, 0.5506, 0.5613, 0.404, 0.5496, 0.4165, 0.5496, 0.4165, 0.5613, 0.404, 0.5613, 0.5842, 0.5496, 0.5959, 0.5496, 0.5959, 0.5613, 0.5842, 0.5613, 0.4774, 0.443, 0.4983, 0.443, 0.4983, 0.4492, 0.4774, 0.4492, 0.4774, 0.5496, 0.4983, 0.5496, 0.4983, 0.5613, 0.4774, 0.5613, 0.4618, 0.443, 0.4774, 0.443, 0.4774, 0.4492, 0.4618, 0.4492, 0.4618, 0.5496, 0.4774, 0.5496, 0.4774, 0.5613, 0.4618, 0.5613, 0.3849, 0.5496, 0.404, 0.5496, 0.404, 0.5613, 0.3849, 0.5613, 0.5959, 0.5496, 0.6084, 0.5496, 0.6084, 0.5613, 0.5959, 0.5613, 0.3731, 0.5496, 0.3849, 0.5496, 0.3849, 0.5613, 0.3731, 0.5613, 0.6084, 0.5496, 0.6275, 0.5496, 0.6275, 0.5613, 0.6084, 0.5613, 0.4983, 0.5496, 0.504, 0.5496, 0.504, 0.5613, 0.4983, 0.5613, 0.4983, 0.443, 0.504, 0.443, 0.504, 0.4492, 0.4983, 0.4492, 0.5167, 0.4281, 0.5167, 0.4165, 0.5167, 0.4165, 0.5167, 0.4281, 0.5167, 0.5496, 0.5389, 0.5496, 0.5389, 0.5613, 0.5167, 0.5613, 0.6275, 0.5496, 0.6394, 0.5496, 0.6394, 0.5613, 0.6275, 0.5613, 0.4504, 0.5496, 0.4618, 0.5496, 0.4618, 0.5613, 0.4504, 0.5613, 0.5389, 0.5496, 0.5506, 0.5496, 0.5506, 0.5613, 0.5389, 0.5613, 0.5389, 0.443, 0.5447, 0.443, 0.5463, 0.4492, 0.5389, 0.4492, 0.5167, 0.5823, 0.5389, 0.5823, 0.5389, 0.594, 0.5167, 0.594, 0.5389, 0.594, 0.5167, 0.594, 0.5167, 0.594, 0.5389, 0.594, 0.5167, 0.5675, 0.5167, 0.5613, 0.5167, 0.5613, 0.5167, 0.5675, 0.5167, 0.5613, 0.5389, 0.5613, 0.5389, 0.5613, 0.5167, 0.5613, 0.4774, 0.594, 0.4983, 0.594, 0.4983, 0.6274, 0.4774, 0.6274, 0.4983, 0.594, 0.4983, 0.6274, 0.4983, 0.6274, 0.4983, 0.594, 0.4774, 0.6274, 0.4774, 0.594, 0.4774, 0.594, 0.4774, 0.6274, 0.4983, 0.6274, 0.4774, 0.6274, 0.4774, 0.6274, 0.4983, 0.6274, 0.5167, 0.443, 0.5389, 0.443, 0.5389, 0.4492, 0.5167, 0.4492, 0.5389, 0.443, 0.5389, 0.4492, 0.5389, 0.4492, 0.5389, 0.443, 0.5389, 0.4492, 0.5167, 0.4492, 0.5167, 0.4492, 0.5389, 0.4492, 0.5167, 0.4165, 0.5389, 0.4165, 0.5389, 0.4165, 0.5167, 0.4165, 0.4774, 0.3831, 0.4983, 0.3831, 0.4983, 0.4165, 0.4774, 0.4165, 0.4983, 0.4165, 0.4774, 0.4165, 0.4774, 0.4165, 0.4983, 0.4165, 0.4983, 0.3831, 0.4983, 0.4165, 0.4983, 0.4165, 0.4983, 0.3831, 0.4774, 0.4165, 0.4774, 0.3831, 0.4774, 0.3831, 0.4774, 0.4165, 0.6275, 0.6157, 0.6275, 0.6274, 0.6275, 0.6274, 0.6275, 0.6157, 0.562, 0.5496, 0.5842, 0.5496, 0.5842, 0.5613, 0.562, 0.5613, 0.4165, 0.5496, 0.4282, 0.5496, 0.4282, 0.5613, 0.4165, 0.5613, 0.562, 0.6274, 0.562, 0.616, 0.562, 0.616, 0.562, 0.6274, 0.4165, 0.594, 0.4282, 0.594, 0.4282, 0.6274, 0.4165, 0.6274, 0.4983, 0.5043, 0.4983, 0.5159, 0.4983, 0.5159, 0.4983, 0.5043, 0.4774, 0.5043, 0.4983, 0.5043, 0.4983, 0.5159, 0.4774, 0.5159, 0.5167, 0.5382, 0.5167, 0.5159, 0.5167, 0.5159, 0.5167, 0.5382, 0.5389, 0.5043, 0.5389, 0.5159, 0.5389, 0.5159, 0.5389, 0.5043, 0.5167, 0.5043, 0.5389, 0.5043, 0.5389, 0.5159, 0.5167, 0.5159, 0.5167, 0.6837, 0.5167, 0.672, 0.5167, 0.672, 0.5167, 0.6837, 0.5389, 0.6498, 0.5389, 0.672, 0.5389, 0.672, 0.5389, 0.6498, 0.5167, 0.6498, 0.5389, 0.6498, 0.5389, 0.672, 0.5167, 0.672, 0.504, 0.6498, 0.5167, 0.6498, 0.5167, 0.672, 0.504, 0.672, 0.504, 0.5043, 0.5167, 0.5043, 0.5167, 0.5159, 0.504, 0.5159, 0.4983, 0.6498, 0.4983, 0.672, 0.4983, 0.672, 0.4983, 0.6498, 0.4774, 0.6498, 0.4983, 0.6498, 0.4983, 0.672, 0.4774, 0.672, 0.4165, 0.6274, 0.4282, 0.6274, 0.4282, 0.6384, 0.4165, 0.6384, 0.5389, 0.5043, 0.5506, 0.5043, 0.5506, 0.5159, 0.5389, 0.5159, 0.4165, 0.5823, 0.4282, 0.5823, 0.4282, 0.594, 0.4165, 0.594, 0.4983, 0.5043, 0.504, 0.5043, 0.504, 0.5159, 0.4983, 0.5159, 0.4618, 0.5043, 0.4774, 0.5043, 0.4774, 0.5159, 0.4618, 0.5159, 0.4774, 0.5382, 0.4774, 0.5159, 0.4774, 0.5159, 0.4774, 0.5382, 0.562, 0.6274, 0.5842, 0.6274, 0.5842, 0.6384, 0.562, 0.6384, 0.5389, 0.6498, 0.5506, 0.6498, 0.5506, 0.672, 0.5389, 0.672, 0.562, 0.5823, 0.5842, 0.5823, 0.5842, 0.594, 0.562, 0.594, 0.4983, 0.6498, 0.504, 0.6498, 0.504, 0.672, 0.4983, 0.672, 0.4618, 0.6498, 0.4774, 0.6498, 0.4774, 0.672, 0.4618, 0.672, 0.4774, 0.6837, 0.4774, 0.672, 0.4774, 0.672, 0.4774, 0.6837, 0.562, 0.594, 0.5842, 0.594, 0.5842, 0.616, 0.562, 0.616, 0.5842, 0.594, 0.5959, 0.594, 0.5959, 0.616, 0.5842, 0.616, 0.5506, 0.594, 0.562, 0.594, 0.562, 0.616, 0.5506, 0.616, 0.6084, 0.6155, 0.6275, 0.6157, 0.6275, 0.6274, 0.6084, 0.6274, 0.6275, 0.6274, 0.6084, 0.6274, 0.6084, 0.6274, 0.6275, 0.6274, 0.6084, 0.6155, 0.6275, 0.6157, 0.6275, 0.6157, 0.6084, 0.6155, 0.6084, 0.6274, 0.6084, 0.6155, 0.6084, 0.6155, 0.6084, 0.6274, 0.562, 0.616, 0.5842, 0.616, 0.5842, 0.6274, 0.562, 0.6274, 0.562, 0.616, 0.5842, 0.616, 0.5842, 0.616, 0.562, 0.616, 0.5842, 0.6274, 0.562, 0.6274, 0.562, 0.6274, 0.5842, 0.6274, 0.5842, 0.616, 0.5842, 0.6274, 0.5842, 0.6274, 0.5842, 0.616, 0.5842, 0.5675, 0.5842, 0.5823, 0.5842, 0.5823, 0.5842, 0.5675, 0.4165, 0.5675, 0.4282, 0.5675, 0.4282, 0.5823, 0.4165, 0.5823, 0.5389, 0.4165, 0.5389, 0.4281, 0.5389, 0.4281, 0.5389, 0.4165, 0.5167, 0.4165, 0.5389, 0.4165, 0.5389, 0.4281, 0.5167, 0.4281, 0.5167, 0.594, 0.5167, 0.5823, 0.5167, 0.5823, 0.5167, 0.594, 0.5167, 0.5675, 0.5389, 0.5675, 0.5389, 0.5823, 0.5167, 0.5823, 0.5389, 0.4165, 0.5419, 0.4165, 0.5427, 0.4281, 0.5389, 0.4281, 0.5167, 0.443, 0.5167, 0.4281, 0.5167, 0.4281, 0.5167, 0.443, 0.4983, 0.4165, 0.504, 0.4165, 0.504, 0.4281, 0.4983, 0.4281, 0.4618, 0.4165, 0.4774, 0.4165, 0.4774, 0.4281, 0.4618, 0.4281, 0.4774, 0.4165, 0.4983, 0.4165, 0.4983, 0.4281, 0.4774, 0.4281, 0.504, 0.4165, 0.5167, 0.4165, 0.5167, 0.4281, 0.504, 0.4281, 0.504, 0.5675, 0.5167, 0.5675, 0.5167, 0.5823, 0.504, 0.5823, 0.4282, 0.5675, 0.4504, 0.5675, 0.4504, 0.5823, 0.4282, 0.5823, 0.5506, 0.5675, 0.562, 0.5675, 0.562, 0.5823, 0.5506, 0.5823, 0.404, 0.5675, 0.4165, 0.5675, 0.4165, 0.5823, 0.404, 0.5823, 0.5842, 0.5675, 0.5959, 0.5675, 0.5959, 0.5823, 0.5842, 0.5823, 0.4774, 0.5675, 0.4983, 0.5675, 0.4983, 0.5823, 0.4774, 0.5823, 0.4618, 0.5675, 0.4774, 0.5675, 0.4774, 0.5823, 0.4618, 0.5823, 0.3849, 0.5675, 0.404, 0.5675, 0.404, 0.5823, 0.3849, 0.5823, 0.5959, 0.5675, 0.6084, 0.5675, 0.6084, 0.5823, 0.5959, 0.5823, 0.3731, 0.5675, 0.3849, 0.5675, 0.3849, 0.5823, 0.3731, 0.5823, 0.6084, 0.5675, 0.6275, 0.5675, 0.6275, 0.5823, 0.6084, 0.5823, 0.4983, 0.5675, 0.504, 0.5675, 0.504, 0.5823, 0.4983, 0.5823, 0.5389, 0.5675, 0.5389, 0.5823, 0.5389, 0.5823, 0.5389, 0.5675, 0.6275, 0.5675, 0.6394, 0.5675, 0.6394, 0.5823, 0.6275, 0.5823, 0.4504, 0.5675, 0.4618, 0.5675, 0.4618, 0.5823, 0.4504, 0.5823, 0.5389, 0.5675, 0.5506, 0.5675, 0.5506, 0.5823, 0.5389, 0.5823, 0.5389, 0.5613, 0.5506, 0.5613, 0.5506, 0.5675, 0.5389, 0.5675, 0.4504, 0.5613, 0.4618, 0.5613, 0.4618, 0.5675, 0.4504, 0.5675, 0.6275, 0.5613, 0.6394, 0.5613, 0.6394, 0.5675, 0.6275, 0.5675, 0.5389, 0.5613, 0.5389, 0.5675, 0.5389, 0.5675, 0.5389, 0.5613, 0.4983, 0.5613, 0.504, 0.5613, 0.504, 0.5675, 0.4983, 0.5675, 0.6084, 0.5613, 0.6275, 0.5613, 0.6275, 0.5675, 0.6084, 0.5675, 0.3731, 0.5613, 0.3849, 0.5613, 0.3849, 0.5675, 0.3731, 0.5675, 0.5959, 0.5613, 0.6084, 0.5613, 0.6084, 0.5675, 0.5959, 0.5675, 0.3849, 0.5613, 0.404, 0.5613, 0.404, 0.5675, 0.3849, 0.5675, 0.4618, 0.5613, 0.4774, 0.5613, 0.4774, 0.5675, 0.4618, 0.5675, 0.4774, 0.5613, 0.4983, 0.5613, 0.4983, 0.5675, 0.4774, 0.5675, 0.5842, 0.5613, 0.5959, 0.5613, 0.5959, 0.5675, 0.5842, 0.5675, 0.404, 0.5613, 0.4165, 0.5613, 0.4165, 0.5675, 0.404, 0.5675, 0.5506, 0.5613, 0.562, 0.5613, 0.562, 0.5675, 0.5506, 0.5675, 0.4282, 0.5613, 0.4504, 0.5613, 0.4504, 0.5675, 0.4282, 0.5675, 0.504, 0.5613, 0.5167, 0.5613, 0.5167, 0.5675, 0.504, 0.5675, 0.5167, 0.4492, 0.5167, 0.443, 0.5167, 0.443, 0.5167, 0.4492, 0.5167, 0.5613, 0.5389, 0.5613, 0.5389, 0.5675, 0.5167, 0.5675, 0.4165, 0.5613, 0.4282, 0.5613, 0.4282, 0.5675, 0.4165, 0.5675, 0.562, 0.5613, 0.5842, 0.5613, 0.5842, 0.5675, 0.562, 0.5675, 0.5389, 0.4281, 0.5389, 0.443, 0.5389, 0.443, 0.5389, 0.4281, 0.5167, 0.4281, 0.5389, 0.4281, 0.5389, 0.443, 0.5167, 0.443, 0.5167, 0.5823, 0.5167, 0.5675, 0.5167, 0.5675, 0.5167, 0.5823, 0.5389, 0.4281, 0.5427, 0.4281, 0.5447, 0.443, 0.5389, 0.443, 0.4983, 0.4281, 0.504, 0.4281, 0.504, 0.443, 0.4983, 0.443, 0.3731, 0.5675, 0.3731, 0.5823, 0.3731, 0.5823, 0.3731, 0.5675, 0.4983, 0.443, 0.4774, 0.443, 0.4774, 0.443, 0.4983, 0.443, 0.504, 0.4281, 0.5167, 0.4281, 0.5167, 0.443, 0.504, 0.443, 0.5825, 0.5692, 0.5825, 0.5806, 0.5825, 0.5806, 0.5825, 0.5692, 0.562, 0.5823, 0.562, 0.5675, 0.562, 0.5675, 0.562, 0.5823, 0.5842, 0.5823, 0.562, 0.5823, 0.562, 0.5823, 0.5842, 0.5823, 0.562, 0.5675, 0.5842, 0.5675, 0.5842, 0.5675, 0.562, 0.5675, 0.5638, 0.5692, 0.5638, 0.5806, 0.562, 0.5823, 0.562, 0.5675, 0.5825, 0.5806, 0.5825, 0.5692, 0.5842, 0.5675, 0.5842, 0.5823, 0.5638, 0.5806, 0.5825, 0.5806, 0.5842, 0.5823, 0.562, 0.5823, 0.5825, 0.5692, 0.5638, 0.5692, 0.562, 0.5675, 0.5842, 0.5675, 0.5638, 0.5692, 0.5825, 0.5692, 0.5825, 0.5806, 0.5638, 0.5806, 0.5825, 0.5806, 0.5638, 0.5806, 0.5638, 0.5806, 0.5825, 0.5806, 0.5638, 0.5806, 0.5638, 0.5692, 0.5638, 0.5692, 0.5638, 0.5806, 0.5638, 0.5692, 0.5825, 0.5692, 0.5825, 0.5692, 0.5638, 0.5692, 0.5427, 0.4281, 0.5419, 0.4165, 0.5419, 0.4165, 0.5427, 0.4281, 0.5447, 0.443, 0.5427, 0.4281, 0.5458, 0.4281, 0.5506, 0.4281, 0.5506, 0.443, 0.5463, 0.4492, 0.5447, 0.443, 0.5506, 0.443, 0.5506, 0.4492, 0.5419, 0.4165, 0.5463, 0.3831, 0.5506, 0.3831, 0.5506, 0.4165, 0.5443, 0.4165, 0.5427, 0.4281, 0.5419, 0.4165, 0.5443, 0.4165, 0.5458, 0.4281, 0.5458, 0.4281, 0.5443, 0.4165, 0.5506, 0.4165, 0.5506, 0.4281, 0.5458, 0.4281, 0.5427, 0.4281, 0.5427, 0.4281, 0.5458, 0.4281, 0.5419, 0.4165, 0.5443, 0.4165, 0.5443, 0.4165, 0.5419, 0.4165, 0.5443, 0.4165, 0.5458, 0.4281, 0.5458, 0.4281, 0.5443, 0.4165, 0.4618, 0.4281, 0.4774, 0.4281, 0.4774, 0.443, 0.4618, 0.443, 0.4774, 0.4281, 0.4983, 0.4281, 0.4983, 0.443, 0.4774, 0.443, 0.4774, 0.4281, 0.4983, 0.4281, 0.4983, 0.4281, 0.4774, 0.4281, 0.4774, 0.443, 0.4618, 0.443, 0.4618, 0.443, 0.4774, 0.443, 0.4983, 0.4281, 0.4983, 0.443, 0.4983, 0.443, 0.4983, 0.4281, 0.4618, 0.4281, 0.4774, 0.4281, 0.4774, 0.4281, 0.4618, 0.4281])
me_cube.use_remesh_preserve_volume = False
me_cube.use_remesh_preserve_attributes = False
me_cube.use_mirror_vertex_groups = False
me_cube.update()

# ---- objects
ob_cube = bpy.data.objects.new('Cube', me_cube)
ob_light = bpy.data.objects.new('Light', light_light)
ob_camera = bpy.data.objects.new('Camera', cam_camera)

# ---- transforms, parenting, visibility, modifiers, constraints
ob_cube.location = (0.0, 0.0, 0.0)
ob_cube.lock_rotations_4d = False
ob_cube.empty_display_type = 'ARROWS'
ob_cube.lineart.crease_threshold = 0.0
ob_light.location = (0.2088, -26.29, 11.07)
ob_light.rotation_euler = (0.6503, 0.05522, 1.866)
ob_light.lock_rotations_4d = False
ob_light.empty_display_type = 'ARROWS'
ob_light.color = (0.0, 0.0, 0.0, 0.0)
ob_light.lineart.crease_threshold = 0.0
ob_camera.location = (29.82, -25.78, 20.51)
ob_camera.rotation_euler = (1.109, 0.0, 0.8149)
ob_camera.lock_rotations_4d = False
ob_camera.empty_display_type = 'ARROWS'
ob_camera.color = (0.0, 0.0, 0.0, 0.0)
ob_camera.display_type = 'WIRE'
ob_camera.lineart.crease_threshold = 0.0

# ---- collection membership
col_collection.objects.link(ob_cube)
col_collection.objects.link(ob_light)
col_collection.objects.link(ob_camera)

# ---- scene / render settings (as saved in the file)
scene.camera = ob_camera
scene.frame_start = 1; scene.frame_end = 250; scene.frame_set(1)
scene.render.engine = 'BLENDER_EEVEE_NEXT'
scene.cycles.use_denoising = False
scene.cycles.samples = 128
scene.cycles.sampling_pattern = 'TABULATED_SOBOL'
scene.cycles.use_adaptive_sampling = False
scene.cycles.use_light_tree = False
scene.view_settings.view_transform = 'Filmic'
bpy.context.view_layer.update()
